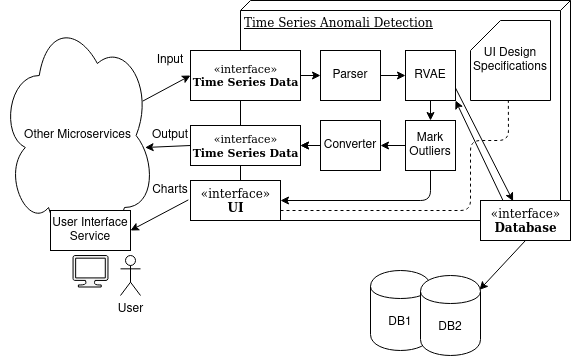

The diagram above was exported from draw.io. Its source (the exported page's mxGraphModel, read from the mxfile embedded in the PNG):
<mxGraphModel dx="1182" dy="712" grid="1" gridSize="10" guides="1" tooltips="1" connect="1" arrows="1" fold="1" page="1" pageScale="1" pageWidth="1100" pageHeight="850" background="#ffffff" math="0" shadow="0">
  <root>
    <mxCell id="0" />
    <mxCell id="1" parent="0" />
    <mxCell id="39150e848f15840c-2" value="Time Series Anomali Detection" style="verticalAlign=top;align=left;spacingTop=8;spacingLeft=2;spacingRight=12;shape=cube;size=10;direction=south;fontStyle=4;html=1;rounded=0;shadow=0;comic=0;labelBackgroundColor=none;strokeWidth=1;fontFamily=Verdana;fontSize=12" parent="1" vertex="1">
      <mxGeometry x="530" y="70" width="330" height="220" as="geometry" />
    </mxCell>
    <mxCell id="39150e848f15840c-8" value="&lt;p style=&quot;line-height: 110% ; font-size: 11px&quot;&gt;«interface»&lt;br&gt;&lt;b&gt;Time Series Data&lt;/b&gt;&lt;/p&gt;" style="html=1;rounded=0;shadow=0;comic=0;labelBackgroundColor=none;strokeWidth=1;fontFamily=Verdana;fontSize=12;align=center;" parent="1" vertex="1">
      <mxGeometry x="480" y="120" width="110" height="50" as="geometry" />
    </mxCell>
    <mxCell id="BGP41r-o2cIx7wyYq7yn-1" value="Other Microservices" style="ellipse;shape=cloud;whiteSpace=wrap;html=1;" parent="1" vertex="1">
      <mxGeometry x="290" y="85" width="155" height="240" as="geometry" />
    </mxCell>
    <mxCell id="BGP41r-o2cIx7wyYq7yn-2" value="" style="endArrow=classic;html=1;entryX=0;entryY=0.5;entryDx=0;entryDy=0;exitX=0.917;exitY=0.357;exitDx=0;exitDy=0;exitPerimeter=0;" parent="1" source="BGP41r-o2cIx7wyYq7yn-1" target="39150e848f15840c-8" edge="1">
      <mxGeometry width="50" height="50" relative="1" as="geometry">
        <mxPoint x="440" y="145" as="sourcePoint" />
        <mxPoint x="480" y="151" as="targetPoint" />
      </mxGeometry>
    </mxCell>
    <mxCell id="BGP41r-o2cIx7wyYq7yn-4" value="Input" style="text;html=1;strokeColor=none;fillColor=none;align=center;verticalAlign=middle;whiteSpace=wrap;rounded=0;" parent="1" vertex="1">
      <mxGeometry x="440" y="120" width="40" height="20" as="geometry" />
    </mxCell>
    <mxCell id="BGP41r-o2cIx7wyYq7yn-5" value="&lt;font style=&quot;font-size: 11px&quot;&gt;«interface»&lt;br&gt;&lt;b&gt;Time Series Data&lt;/b&gt;&lt;/font&gt;" style="html=1;rounded=0;shadow=0;comic=0;labelBackgroundColor=none;strokeWidth=1;fontFamily=Verdana;fontSize=12;align=center;" parent="1" vertex="1">
      <mxGeometry x="480" y="195" width="110" height="40" as="geometry" />
    </mxCell>
    <mxCell id="BGP41r-o2cIx7wyYq7yn-6" value="" style="endArrow=classic;html=1;exitX=0;exitY=0.5;exitDx=0;exitDy=0;entryX=0.933;entryY=0.55;entryDx=0;entryDy=0;entryPerimeter=0;" parent="1" source="BGP41r-o2cIx7wyYq7yn-5" target="BGP41r-o2cIx7wyYq7yn-1" edge="1">
      <mxGeometry width="50" height="50" relative="1" as="geometry">
        <mxPoint x="520" y="370" as="sourcePoint" />
        <mxPoint x="410" y="215" as="targetPoint" />
      </mxGeometry>
    </mxCell>
    <mxCell id="BGP41r-o2cIx7wyYq7yn-7" value="Output" style="text;html=1;strokeColor=none;fillColor=none;align=center;verticalAlign=middle;whiteSpace=wrap;rounded=0;" parent="1" vertex="1">
      <mxGeometry x="440" y="195" width="40" height="20" as="geometry" />
    </mxCell>
    <mxCell id="BGP41r-o2cIx7wyYq7yn-10" value="" style="endArrow=classic;html=1;entryX=1;entryY=0.5;entryDx=0;entryDy=0;" parent="1" target="BGP41r-o2cIx7wyYq7yn-5" edge="1">
      <mxGeometry width="50" height="50" relative="1" as="geometry">
        <mxPoint x="619" y="215" as="sourcePoint" />
        <mxPoint x="600" y="209" as="targetPoint" />
      </mxGeometry>
    </mxCell>
    <mxCell id="BGP41r-o2cIx7wyYq7yn-11" value="" style="endArrow=classic;html=1;entryX=0;entryY=0.5;entryDx=0;entryDy=0;exitX=1;exitY=0.5;exitDx=0;exitDy=0;" parent="1" source="39150e848f15840c-8" target="BGP41r-o2cIx7wyYq7yn-17" edge="1">
      <mxGeometry width="50" height="50" relative="1" as="geometry">
        <mxPoint x="520" y="150" as="sourcePoint" />
        <mxPoint x="620" y="150" as="targetPoint" />
      </mxGeometry>
    </mxCell>
    <mxCell id="BGP41r-o2cIx7wyYq7yn-12" value="RVAE" style="rounded=0;whiteSpace=wrap;html=1;" parent="1" vertex="1">
      <mxGeometry x="695" y="120" width="50" height="50" as="geometry" />
    </mxCell>
    <mxCell id="BGP41r-o2cIx7wyYq7yn-13" value="" style="endArrow=classic;html=1;exitX=1;exitY=0.5;exitDx=0;exitDy=0;entryX=0;entryY=0.5;entryDx=0;entryDy=0;" parent="1" source="BGP41r-o2cIx7wyYq7yn-17" target="BGP41r-o2cIx7wyYq7yn-12" edge="1">
      <mxGeometry width="50" height="50" relative="1" as="geometry">
        <mxPoint x="681.02" y="147.36" as="sourcePoint" />
        <mxPoint x="800" y="160" as="targetPoint" />
      </mxGeometry>
    </mxCell>
    <mxCell id="BGP41r-o2cIx7wyYq7yn-14" value="Mark Outliers" style="rounded=0;whiteSpace=wrap;html=1;" parent="1" vertex="1">
      <mxGeometry x="695" y="190" width="50" height="50" as="geometry" />
    </mxCell>
    <mxCell id="BGP41r-o2cIx7wyYq7yn-15" value="" style="endArrow=classic;html=1;entryX=0.5;entryY=0;entryDx=0;entryDy=0;exitX=0.5;exitY=1;exitDx=0;exitDy=0;" parent="1" source="BGP41r-o2cIx7wyYq7yn-12" target="BGP41r-o2cIx7wyYq7yn-14" edge="1">
      <mxGeometry width="50" height="50" relative="1" as="geometry">
        <mxPoint x="725" y="180" as="sourcePoint" />
        <mxPoint x="800" y="160" as="targetPoint" />
      </mxGeometry>
    </mxCell>
    <mxCell id="BGP41r-o2cIx7wyYq7yn-17" value="Parser" style="rounded=0;whiteSpace=wrap;html=1;" parent="1" vertex="1">
      <mxGeometry x="610" y="120" width="60" height="50" as="geometry" />
    </mxCell>
    <mxCell id="BGP41r-o2cIx7wyYq7yn-25" value="" style="edgeStyle=orthogonalEdgeStyle;rounded=0;orthogonalLoop=1;jettySize=auto;html=1;exitX=0;exitY=0.5;exitDx=0;exitDy=0;" parent="1" source="BGP41r-o2cIx7wyYq7yn-18" edge="1">
      <mxGeometry relative="1" as="geometry">
        <mxPoint x="590" y="215" as="targetPoint" />
      </mxGeometry>
    </mxCell>
    <mxCell id="BGP41r-o2cIx7wyYq7yn-18" value="Converter" style="rounded=0;whiteSpace=wrap;html=1;" parent="1" vertex="1">
      <mxGeometry x="610" y="190" width="60" height="50" as="geometry" />
    </mxCell>
    <mxCell id="BGP41r-o2cIx7wyYq7yn-21" value="" style="endArrow=classic;html=1;exitX=0;exitY=0.5;exitDx=0;exitDy=0;entryX=1;entryY=0.5;entryDx=0;entryDy=0;" parent="1" source="BGP41r-o2cIx7wyYq7yn-14" target="BGP41r-o2cIx7wyYq7yn-18" edge="1">
      <mxGeometry width="50" height="50" relative="1" as="geometry">
        <mxPoint x="750" y="220" as="sourcePoint" />
        <mxPoint x="800" y="170" as="targetPoint" />
      </mxGeometry>
    </mxCell>
    <mxCell id="BGP41r-o2cIx7wyYq7yn-26" value="«interface»&lt;br&gt;&lt;b&gt;Database&lt;/b&gt;" style="html=1;rounded=0;shadow=0;comic=0;labelBackgroundColor=none;strokeWidth=1;fontFamily=Verdana;fontSize=12;align=center;" parent="1" vertex="1">
      <mxGeometry x="770" y="270" width="90" height="40" as="geometry" />
    </mxCell>
    <mxCell id="BGP41r-o2cIx7wyYq7yn-27" value="" style="endArrow=classic;html=1;exitX=0.25;exitY=0;exitDx=0;exitDy=0;entryX=1;entryY=1;entryDx=0;entryDy=0;" parent="1" source="BGP41r-o2cIx7wyYq7yn-26" target="BGP41r-o2cIx7wyYq7yn-12" edge="1">
      <mxGeometry width="50" height="50" relative="1" as="geometry">
        <mxPoint x="750" y="220" as="sourcePoint" />
        <mxPoint x="800" y="170" as="targetPoint" />
      </mxGeometry>
    </mxCell>
    <mxCell id="BGP41r-o2cIx7wyYq7yn-28" value="" style="endArrow=classic;html=1;entryX=0.362;entryY=0.015;entryDx=0;entryDy=0;entryPerimeter=0;exitX=1;exitY=0.75;exitDx=0;exitDy=0;" parent="1" source="BGP41r-o2cIx7wyYq7yn-12" target="BGP41r-o2cIx7wyYq7yn-26" edge="1">
      <mxGeometry width="50" height="50" relative="1" as="geometry">
        <mxPoint x="810" y="270" as="sourcePoint" />
        <mxPoint x="900" y="230" as="targetPoint" />
      </mxGeometry>
    </mxCell>
    <mxCell id="BGP41r-o2cIx7wyYq7yn-30" value="" style="endArrow=classic;html=1;exitX=0.5;exitY=1;exitDx=0;exitDy=0;entryX=0.983;entryY=0.18;entryDx=0;entryDy=0;entryPerimeter=0;" parent="1" source="BGP41r-o2cIx7wyYq7yn-26" target="BGP41r-o2cIx7wyYq7yn-53" edge="1">
      <mxGeometry width="50" height="50" relative="1" as="geometry">
        <mxPoint x="750" y="220" as="sourcePoint" />
        <mxPoint x="961" y="113" as="targetPoint" />
      </mxGeometry>
    </mxCell>
    <mxCell id="BGP41r-o2cIx7wyYq7yn-31" value="UI Design Specifications" style="shape=card;whiteSpace=wrap;html=1;" parent="1" vertex="1">
      <mxGeometry x="760" y="90" width="80" height="80" as="geometry" />
    </mxCell>
    <mxCell id="BGP41r-o2cIx7wyYq7yn-32" value="«interface»&lt;br&gt;&lt;b&gt;UI&lt;/b&gt;" style="html=1;rounded=0;shadow=0;comic=0;labelBackgroundColor=none;strokeWidth=1;fontFamily=Verdana;fontSize=12;align=center;" parent="1" vertex="1">
      <mxGeometry x="480" y="250" width="90" height="40" as="geometry" />
    </mxCell>
    <mxCell id="BGP41r-o2cIx7wyYq7yn-33" value="User" style="shape=umlActor;verticalLabelPosition=bottom;labelBackgroundColor=#ffffff;verticalAlign=top;html=1;outlineConnect=0;" parent="1" vertex="1">
      <mxGeometry x="410" y="325" width="20" height="40" as="geometry" />
    </mxCell>
    <mxCell id="BGP41r-o2cIx7wyYq7yn-41" value="User Interface Service" style="rounded=0;whiteSpace=wrap;html=1;" parent="1" vertex="1">
      <mxGeometry x="340" y="280" width="80" height="40" as="geometry" />
    </mxCell>
    <mxCell id="BGP41r-o2cIx7wyYq7yn-45" value="" style="endArrow=none;dashed=1;html=1;exitX=1;exitY=0.75;exitDx=0;exitDy=0;entryX=0.473;entryY=1.003;entryDx=0;entryDy=0;entryPerimeter=0;" parent="1" source="BGP41r-o2cIx7wyYq7yn-32" target="BGP41r-o2cIx7wyYq7yn-31" edge="1">
      <mxGeometry width="50" height="50" relative="1" as="geometry">
        <mxPoint x="710" y="320" as="sourcePoint" />
        <mxPoint x="760" y="270" as="targetPoint" />
        <Array as="points">
          <mxPoint x="760" y="280" />
          <mxPoint x="760" y="210" />
          <mxPoint x="798" y="210" />
        </Array>
      </mxGeometry>
    </mxCell>
    <mxCell id="BGP41r-o2cIx7wyYq7yn-46" value="" style="endArrow=classic;html=1;entryX=1;entryY=0.5;entryDx=0;entryDy=0;exitX=0.5;exitY=1;exitDx=0;exitDy=0;" parent="1" source="BGP41r-o2cIx7wyYq7yn-14" target="BGP41r-o2cIx7wyYq7yn-32" edge="1">
      <mxGeometry width="50" height="50" relative="1" as="geometry">
        <mxPoint x="650" y="210" as="sourcePoint" />
        <mxPoint x="700" y="160" as="targetPoint" />
        <Array as="points">
          <mxPoint x="720" y="270" />
        </Array>
      </mxGeometry>
    </mxCell>
    <mxCell id="BGP41r-o2cIx7wyYq7yn-47" value="" style="endArrow=classic;html=1;exitX=-0.024;exitY=0.485;exitDx=0;exitDy=0;exitPerimeter=0;entryX=1;entryY=0.5;entryDx=0;entryDy=0;" parent="1" source="BGP41r-o2cIx7wyYq7yn-32" target="BGP41r-o2cIx7wyYq7yn-41" edge="1">
      <mxGeometry width="50" height="50" relative="1" as="geometry">
        <mxPoint x="370" y="210" as="sourcePoint" />
        <mxPoint x="430" y="320" as="targetPoint" />
      </mxGeometry>
    </mxCell>
    <mxCell id="BGP41r-o2cIx7wyYq7yn-48" value="Charts" style="text;html=1;strokeColor=none;fillColor=none;align=center;verticalAlign=middle;whiteSpace=wrap;rounded=0;" parent="1" vertex="1">
      <mxGeometry x="440" y="250" width="40" height="20" as="geometry" />
    </mxCell>
    <mxCell id="BGP41r-o2cIx7wyYq7yn-52" value="" style="aspect=fixed;pointerEvents=1;shadow=0;dashed=0;html=1;strokeColor=#000000;labelPosition=center;verticalLabelPosition=bottom;verticalAlign=top;align=center;fillColor=#f5f5f5;shape=mxgraph.azure.computer;fontColor=#333333;" parent="1" vertex="1">
      <mxGeometry x="362.5" y="325" width="35" height="31.5" as="geometry" />
    </mxCell>
    <mxCell id="BGP41r-o2cIx7wyYq7yn-54" value="DB1" style="shape=cylinder;whiteSpace=wrap;html=1;boundedLbl=1;backgroundOutline=1;" parent="1" vertex="1">
      <mxGeometry x="660" y="340" width="60" height="80" as="geometry" />
    </mxCell>
    <mxCell id="BGP41r-o2cIx7wyYq7yn-53" value="DB2" style="shape=cylinder;whiteSpace=wrap;html=1;boundedLbl=1;backgroundOutline=1;" parent="1" vertex="1">
      <mxGeometry x="710" y="345" width="60" height="80" as="geometry" />
    </mxCell>
  </root>
</mxGraphModel>